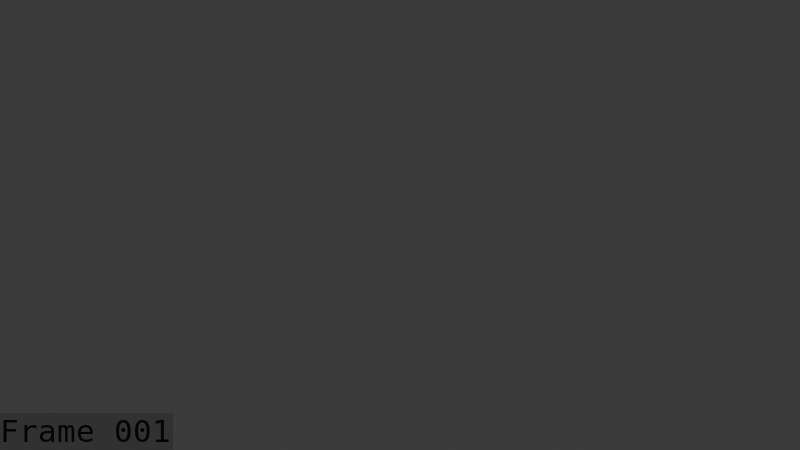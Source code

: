 # Source: Mage_Shroom_Idle_blocking_July_07_pose_Transfer.blend  (saved by Blender 5.1.30; exported with 4.5.12 LTS)
import bpy
from mathutils import Matrix  # noqa: F401  (used for matrix-valued properties, if any)

bpy.ops.wm.read_factory_settings(use_empty=True)
scene = bpy.context.scene
scene.name = 'Scene'

# ---- collections
col_collection = bpy.data.collections.new('Collection'); scene.collection.children.link(col_collection)
col_collection_001 = bpy.data.collections.new('Collection.001'); col_collection.children.link(col_collection_001)
col_collection_002 = bpy.data.collections.new('Collection.002'); col_collection.children.link(col_collection_002)

# ---- world
world_world = bpy.data.worlds.new('World'); scene.world = world_world
world_world.use_nodes = True; world_world.node_tree.nodes.clear()
_N = world_world.node_tree.nodes; _L = world_world.node_tree.links
n0 = _N.new('ShaderNodeOutputWorld'); n0.name = 'World Output'; n0.location = (200, 100)
n1 = _N.new('ShaderNodeBackground'); n1.name = 'Background'; n1.location = (-200, 100)
n1.inputs[0].default_value = (0.05088, 0.05088, 0.05088, 1.0)
_L.new(n1.outputs[0], n0.inputs[0])
n0.is_active_output = True
world_world.color = (0.05088, 0.05088, 0.05088)
world_world.sun_shadow_jitter_overblur = 0.0

# ---- cameras
cam_camera_001 = bpy.data.cameras.new('Camera.001')
cam_camera_001.clip_end = 100.0
cam_camera_001.ortho_scale = 7.314

# ---- meshes
me_circle_002 = bpy.data.meshes.new('Circle.002')
me_circle_002.from_pydata([], [], [])
me_circle_002.materials.append(None)
me_circle_002.materials.append(None)
me_circle_002.materials.append(None)
me_circle_002.materials.append(None)
me_circle_002.materials.append(None)
me_circle_002.materials.append(None)
me_circle_002.update()
me_circle_002_1 = bpy.data.meshes.new('Circle.002')
me_circle_002_1.from_pydata([], [], [])
me_circle_002_1.materials.append(None)
me_circle_002_1.materials.append(None)
me_circle_002_1.materials.append(None)
me_circle_002_1.materials.append(None)
me_circle_002_1.materials.append(None)
me_circle_002_1.materials.append(None)
me_circle_002_1.update()
arm_armature = bpy.data.armatures.new('Armature')  # bones are not reproduced
arm_armature_1 = bpy.data.armatures.new('Armature')  # bones are not reproduced

# ---- objects
ob_camera = bpy.data.objects.new('Camera', cam_camera_001)
ob_armature = bpy.data.objects.new('Armature', arm_armature)
ob_mage_shroom_cap = bpy.data.objects.new('mage shroom cap', me_circle_002)
ob_armature_001 = bpy.data.objects.new('Armature.001', arm_armature_1)
ob_mage_shroom_cap_001 = bpy.data.objects.new('mage shroom cap.001', me_circle_002_1)

# ---- transforms, parenting, visibility, modifiers, constraints
ob_camera.location = (11.64, -12.66, 8.92)
ob_camera.rotation_euler = (1.198, 4.047e-08, 0.7079)
ob_camera.lock_rotations_4d = False
ob_camera.empty_display_type = 'ARROWS'
ob_camera.color = (0.0, 0.0, 0.0, 0.0)
ob_camera.display_type = 'WIRE'
ob_camera.lineart.crease_threshold = 0.0
ob_armature.location = (0.0, 0.0, 0.0)
ob_armature.rotation_euler = (-1.629e-07, 0.0, 0.0)
ob_armature.show_in_front = True
ob_mage_shroom_cap.parent = ob_armature
ob_mage_shroom_cap.location = (0.0, -3.219e-07, 1.976)
_m = ob_mage_shroom_cap.modifiers.new('Armature', 'ARMATURE')
_m.object = ob_armature
ob_armature_001.location = (0.0, 0.0, 0.0)
ob_armature_001.rotation_euler = (-1.629e-07, 0.0, 0.0)
ob_armature_001.show_in_front = True
ob_mage_shroom_cap_001.parent = ob_armature_001
ob_mage_shroom_cap_001.location = (0.0, -3.219e-07, 1.976)
_m = ob_mage_shroom_cap_001.modifiers.new('Armature', 'ARMATURE')
_m.object = ob_armature_001

# ---- collection membership
col_collection.objects.link(ob_camera)
col_collection_001.objects.link(ob_armature)
col_collection_001.objects.link(ob_mage_shroom_cap)
col_collection_002.objects.link(ob_armature_001)
col_collection_002.objects.link(ob_mage_shroom_cap_001)

# ---- scene / render settings (as saved in the file)
scene.camera = ob_camera
scene.frame_start = 1; scene.frame_end = 250; scene.frame_set(1)
scene.render.engine = 'BLENDER_EEVEE_NEXT'
scene.render.image_settings.file_format = 'FFMPEG'
scene.render.image_settings.color_mode = 'RGB'
scene.render.fps = 60
scene.render.bake_bias = 0.0
scene.render.bake_samples = 0
scene.render.use_stamp_time = False
scene.render.use_stamp_date = False
scene.render.use_stamp_camera = False
scene.render.use_stamp_scene = False
scene.render.use_stamp_filename = False
scene.render.use_stamp_render_time = False
scene.render.use_stamp = True
scene.render.stamp_font_size = 31
scene.render.stamp_foreground = (0.0375, 0.0375, 0.0375, 1.0)
scene.cycles.sampling_pattern = 'TABULATED_SOBOL'
scene.eevee.use_volume_custom_range = False
bpy.context.view_layer.update()

# ---- added for rendering (the .blend has no usable light): sun
light_auto_sun = bpy.data.lights.new('AutoSun', 'SUN')
light_auto_sun.energy = 3.0
light_auto_sun.angle = 0.0523599
ob_auto_sun = bpy.data.objects.new('AutoSun', light_auto_sun)
scene.collection.objects.link(ob_auto_sun)
ob_auto_sun.rotation_euler = (0.872665, 0.174533, 0.523599)
bpy.context.view_layer.update()
